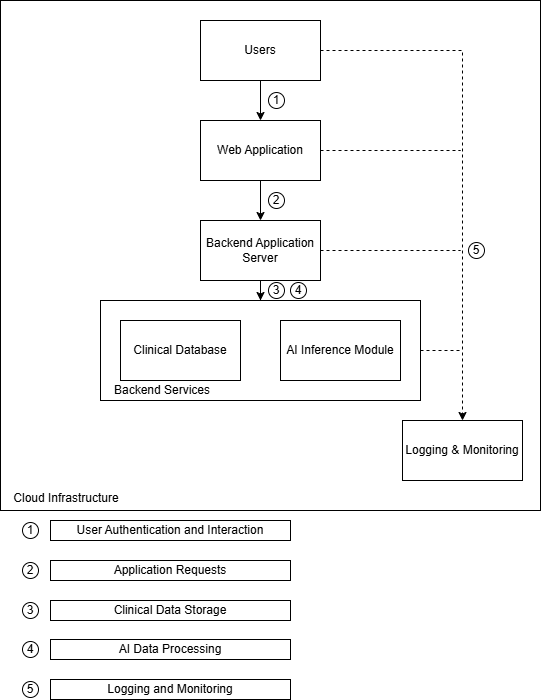

The diagram above was exported from draw.io. Its source (the exported page's mxGraphModel, read from the mxfile embedded in the PNG):
<mxGraphModel dx="1034" dy="598" grid="1" gridSize="10" guides="1" tooltips="1" connect="1" arrows="1" fold="1" page="1" pageScale="1" pageWidth="827" pageHeight="1169" math="0" shadow="0">
  <root>
    <mxCell id="0" />
    <mxCell id="1" parent="0" />
    <mxCell id="Ie1j3k763MpRUkoU4D0p-9" parent="1" style="rounded=0;whiteSpace=wrap;html=1;" value="" vertex="1">
      <mxGeometry height="510" width="540" x="150" y="10" as="geometry" />
    </mxCell>
    <mxCell id="Ie1j3k763MpRUkoU4D0p-23" parent="1" style="rounded=0;whiteSpace=wrap;html=1;" value="" vertex="1">
      <mxGeometry height="100" width="320" x="250" y="310" as="geometry" />
    </mxCell>
    <mxCell id="Ie1j3k763MpRUkoU4D0p-19" edge="1" parent="1" source="Ie1j3k763MpRUkoU4D0p-2" style="edgeStyle=orthogonalEdgeStyle;rounded=0;orthogonalLoop=1;jettySize=auto;html=1;entryX=0.5;entryY=0;entryDx=0;entryDy=0;dashed=1;" target="Ie1j3k763MpRUkoU4D0p-8">
      <mxGeometry relative="1" as="geometry" />
    </mxCell>
    <mxCell id="Ie1j3k763MpRUkoU4D0p-2" parent="1" style="rounded=0;whiteSpace=wrap;html=1;" value="Users" vertex="1">
      <mxGeometry height="60" width="120" x="350" y="30" as="geometry" />
    </mxCell>
    <mxCell id="Ie1j3k763MpRUkoU4D0p-21" edge="1" parent="1" source="Ie1j3k763MpRUkoU4D0p-3" style="edgeStyle=orthogonalEdgeStyle;rounded=0;orthogonalLoop=1;jettySize=auto;html=1;exitX=1;exitY=0.5;exitDx=0;exitDy=0;endArrow=none;endFill=0;dashed=1;">
      <mxGeometry relative="1" as="geometry">
        <mxPoint x="610" y="160" as="targetPoint" />
      </mxGeometry>
    </mxCell>
    <mxCell id="Ie1j3k763MpRUkoU4D0p-3" parent="1" style="rounded=0;whiteSpace=wrap;html=1;" value="Web Application" vertex="1">
      <mxGeometry height="60" width="120" x="350" y="130" as="geometry" />
    </mxCell>
    <mxCell id="Es7G1KXInSPx4_HXRIrD-4" edge="1" parent="1" source="Ie1j3k763MpRUkoU4D0p-4" style="edgeStyle=orthogonalEdgeStyle;rounded=0;orthogonalLoop=1;jettySize=auto;html=1;entryX=0.5;entryY=0;entryDx=0;entryDy=0;" target="Ie1j3k763MpRUkoU4D0p-23" value="">
      <mxGeometry relative="1" as="geometry" />
    </mxCell>
    <mxCell id="Ie1j3k763MpRUkoU4D0p-4" parent="1" style="rounded=0;whiteSpace=wrap;html=1;" value="Backend Application Server" vertex="1">
      <mxGeometry height="60" width="120" x="350" y="230" as="geometry" />
    </mxCell>
    <mxCell id="Ie1j3k763MpRUkoU4D0p-7" connectable="0" parent="1" style="group" value="" vertex="1">
      <mxGeometry height="60" width="280" x="270" y="330" as="geometry" />
    </mxCell>
    <mxCell id="Ie1j3k763MpRUkoU4D0p-5" parent="Ie1j3k763MpRUkoU4D0p-7" style="rounded=0;whiteSpace=wrap;html=1;" value="Clinical Database" vertex="1">
      <mxGeometry height="60" width="120" as="geometry" />
    </mxCell>
    <mxCell id="Ie1j3k763MpRUkoU4D0p-6" parent="Ie1j3k763MpRUkoU4D0p-7" style="rounded=0;whiteSpace=wrap;html=1;" value="AI Inference Module" vertex="1">
      <mxGeometry height="60" width="120" x="160" as="geometry" />
    </mxCell>
    <mxCell id="Ie1j3k763MpRUkoU4D0p-8" parent="1" style="rounded=0;whiteSpace=wrap;html=1;" value="Logging &amp;amp; Monitoring" vertex="1">
      <mxGeometry height="60" width="120" x="552" y="430" as="geometry" />
    </mxCell>
    <mxCell id="Ie1j3k763MpRUkoU4D0p-10" parent="1" style="rounded=0;whiteSpace=wrap;html=1;strokeColor=none;fillColor=none;" value="Cloud Infrastructure" vertex="1">
      <mxGeometry height="30" width="120" x="156" y="493" as="geometry" />
    </mxCell>
    <mxCell id="Ie1j3k763MpRUkoU4D0p-11" edge="1" parent="1" style="endArrow=classic;html=1;rounded=0;exitX=0.5;exitY=1;exitDx=0;exitDy=0;entryX=0.5;entryY=0;entryDx=0;entryDy=0;" value="">
      <mxGeometry height="50" relative="1" width="50" as="geometry">
        <mxPoint x="410" y="190" as="sourcePoint" />
        <mxPoint x="410" y="230" as="targetPoint" />
      </mxGeometry>
    </mxCell>
    <mxCell id="Ie1j3k763MpRUkoU4D0p-12" edge="1" parent="1" source="Ie1j3k763MpRUkoU4D0p-2" style="endArrow=classic;html=1;rounded=0;exitX=0.5;exitY=1;exitDx=0;exitDy=0;entryX=0.5;entryY=0;entryDx=0;entryDy=0;" target="Ie1j3k763MpRUkoU4D0p-3" value="">
      <mxGeometry height="50" relative="1" width="50" as="geometry">
        <mxPoint x="410" y="80" as="sourcePoint" />
        <mxPoint x="410" y="120" as="targetPoint" />
      </mxGeometry>
    </mxCell>
    <mxCell id="Ie1j3k763MpRUkoU4D0p-22" edge="1" parent="1" source="Ie1j3k763MpRUkoU4D0p-4" style="edgeStyle=orthogonalEdgeStyle;rounded=0;orthogonalLoop=1;jettySize=auto;html=1;exitX=1;exitY=0.5;exitDx=0;exitDy=0;endArrow=none;endFill=0;dashed=1;">
      <mxGeometry relative="1" as="geometry">
        <mxPoint x="470" y="250" as="sourcePoint" />
        <mxPoint x="610" y="260" as="targetPoint" />
      </mxGeometry>
    </mxCell>
    <mxCell id="Ie1j3k763MpRUkoU4D0p-24" parent="1" style="rounded=0;whiteSpace=wrap;html=1;strokeColor=none;fillColor=none;" value="Backend Services" vertex="1">
      <mxGeometry height="30" width="120" x="252" y="385" as="geometry" />
    </mxCell>
    <mxCell id="Ie1j3k763MpRUkoU4D0p-25" edge="1" parent="1" source="Ie1j3k763MpRUkoU4D0p-23" style="edgeStyle=orthogonalEdgeStyle;rounded=0;orthogonalLoop=1;jettySize=auto;html=1;exitX=1;exitY=0.5;exitDx=0;exitDy=0;endArrow=none;endFill=0;dashed=1;">
      <mxGeometry relative="1" as="geometry">
        <mxPoint x="470" y="290" as="sourcePoint" />
        <mxPoint x="610" y="360" as="targetPoint" />
      </mxGeometry>
    </mxCell>
    <mxCell id="Es7G1KXInSPx4_HXRIrD-1" parent="1" style="ellipse;whiteSpace=wrap;html=1;aspect=fixed;" value="1" vertex="1">
      <mxGeometry height="16" width="16" x="418" y="102" as="geometry" />
    </mxCell>
    <mxCell id="Es7G1KXInSPx4_HXRIrD-2" parent="1" style="ellipse;whiteSpace=wrap;html=1;aspect=fixed;" value="2" vertex="1">
      <mxGeometry height="16" width="16" x="418" y="202" as="geometry" />
    </mxCell>
    <mxCell id="Es7G1KXInSPx4_HXRIrD-3" parent="1" style="ellipse;whiteSpace=wrap;html=1;aspect=fixed;" value="3" vertex="1">
      <mxGeometry height="16" width="16" x="418" y="292" as="geometry" />
    </mxCell>
    <mxCell id="Es7G1KXInSPx4_HXRIrD-5" parent="1" style="ellipse;whiteSpace=wrap;html=1;aspect=fixed;" value="4" vertex="1">
      <mxGeometry height="16" width="16" x="440" y="292" as="geometry" />
    </mxCell>
    <mxCell id="Es7G1KXInSPx4_HXRIrD-6" parent="1" style="ellipse;whiteSpace=wrap;html=1;aspect=fixed;" value="5" vertex="1">
      <mxGeometry height="16" width="16" x="618" y="252" as="geometry" />
    </mxCell>
    <mxCell id="Es7G1KXInSPx4_HXRIrD-7" parent="1" style="ellipse;whiteSpace=wrap;html=1;aspect=fixed;" value="1" vertex="1">
      <mxGeometry height="16" width="16" x="172" y="532" as="geometry" />
    </mxCell>
    <mxCell id="Es7G1KXInSPx4_HXRIrD-8" parent="1" style="ellipse;whiteSpace=wrap;html=1;aspect=fixed;" value="2" vertex="1">
      <mxGeometry height="16" width="16" x="172" y="572" as="geometry" />
    </mxCell>
    <mxCell id="Es7G1KXInSPx4_HXRIrD-9" parent="1" style="ellipse;whiteSpace=wrap;html=1;aspect=fixed;" value="3" vertex="1">
      <mxGeometry height="16" width="16" x="172" y="612" as="geometry" />
    </mxCell>
    <mxCell id="Es7G1KXInSPx4_HXRIrD-10" parent="1" style="ellipse;whiteSpace=wrap;html=1;aspect=fixed;" value="4" vertex="1">
      <mxGeometry height="16" width="16" x="172" y="651" as="geometry" />
    </mxCell>
    <mxCell id="Es7G1KXInSPx4_HXRIrD-11" parent="1" style="ellipse;whiteSpace=wrap;html=1;aspect=fixed;" value="5" vertex="1">
      <mxGeometry height="16" width="16" x="172" y="691" as="geometry" />
    </mxCell>
    <mxCell id="Es7G1KXInSPx4_HXRIrD-13" parent="1" style="rounded=0;whiteSpace=wrap;html=1;" value="User Authentication and Interaction" vertex="1">
      <mxGeometry height="20" width="240" x="200" y="530" as="geometry" />
    </mxCell>
    <mxCell id="Es7G1KXInSPx4_HXRIrD-14" parent="1" style="rounded=0;whiteSpace=wrap;html=1;" value="Logging and Monitoring" vertex="1">
      <mxGeometry height="20" width="240" x="200" y="689" as="geometry" />
    </mxCell>
    <mxCell id="Es7G1KXInSPx4_HXRIrD-16" parent="1" style="rounded=0;whiteSpace=wrap;html=1;" value="Application Requests" vertex="1">
      <mxGeometry height="20" width="240" x="200" y="570" as="geometry" />
    </mxCell>
    <mxCell id="Es7G1KXInSPx4_HXRIrD-17" parent="1" style="rounded=0;whiteSpace=wrap;html=1;" value="Clinical Data Storage" vertex="1">
      <mxGeometry height="20" width="240" x="200" y="610" as="geometry" />
    </mxCell>
    <mxCell id="Es7G1KXInSPx4_HXRIrD-18" parent="1" style="rounded=0;whiteSpace=wrap;html=1;" value="AI Data Processing" vertex="1">
      <mxGeometry height="20" width="240" x="200" y="649" as="geometry" />
    </mxCell>
  </root>
</mxGraphModel>